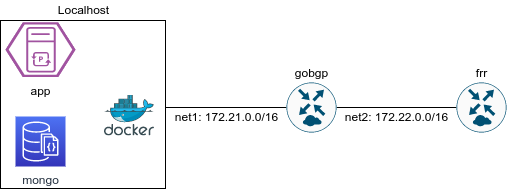

The diagram above was exported from draw.io. Its source (the exported page's mxGraphModel, read from the mxfile embedded in the PNG):
<mxGraphModel dx="1048" dy="793" grid="0" gridSize="10" guides="1" tooltips="1" connect="1" arrows="1" fold="1" page="1" pageScale="1" pageWidth="850" pageHeight="1100" math="0" shadow="0">
  <root>
    <mxCell id="0" />
    <mxCell id="1" parent="0" />
    <mxCell id="7" style="edgeStyle=none;html=1;exitX=1;exitY=0.5;exitDx=0;exitDy=0;exitPerimeter=0;entryX=0;entryY=0.5;entryDx=0;entryDy=0;entryPerimeter=0;endArrow=none;endFill=0;" edge="1" parent="1" source="3" target="4">
      <mxGeometry relative="1" as="geometry" />
    </mxCell>
    <mxCell id="3" value="" style="sketch=0;points=[[0.5,0,0],[1,0.5,0],[0.5,1,0],[0,0.5,0],[0.145,0.145,0],[0.8555,0.145,0],[0.855,0.8555,0],[0.145,0.855,0]];verticalLabelPosition=bottom;html=1;verticalAlign=top;aspect=fixed;align=center;pointerEvents=1;shape=mxgraph.cisco19.rect;prIcon=csr_1000v;fillColor=#FAFAFA;strokeColor=#005073;" vertex="1" parent="1">
      <mxGeometry x="323" y="82" width="50" height="50" as="geometry" />
    </mxCell>
    <mxCell id="4" value="" style="sketch=0;points=[[0.5,0,0],[1,0.5,0],[0.5,1,0],[0,0.5,0],[0.145,0.145,0],[0.8555,0.145,0],[0.855,0.8555,0],[0.145,0.855,0]];verticalLabelPosition=bottom;html=1;verticalAlign=top;aspect=fixed;align=center;pointerEvents=1;shape=mxgraph.cisco19.rect;prIcon=csr_1000v;fillColor=#FAFAFA;strokeColor=#005073;" vertex="1" parent="1">
      <mxGeometry x="493" y="82" width="50" height="50" as="geometry" />
    </mxCell>
    <mxCell id="6" style="edgeStyle=none;html=1;entryX=0;entryY=0.5;entryDx=0;entryDy=0;entryPerimeter=0;endArrow=none;endFill=0;" edge="1" parent="1" target="3">
      <mxGeometry relative="1" as="geometry">
        <mxPoint x="202" y="107" as="sourcePoint" />
      </mxGeometry>
    </mxCell>
    <mxCell id="8" value="net1: 172.21.0.0/16" style="text;html=1;resizable=0;autosize=1;align=center;verticalAlign=middle;points=[];fillColor=none;strokeColor=none;rounded=0;" vertex="1" parent="1">
      <mxGeometry x="206.75" y="107" width="113" height="18" as="geometry" />
    </mxCell>
    <mxCell id="9" value="net2: 172.22.0.0/16" style="text;html=1;resizable=0;autosize=1;align=center;verticalAlign=middle;points=[];fillColor=none;strokeColor=none;rounded=0;" vertex="1" parent="1">
      <mxGeometry x="376" y="107" width="113" height="18" as="geometry" />
    </mxCell>
    <mxCell id="10" value="gobgp" style="text;html=1;resizable=0;autosize=1;align=center;verticalAlign=middle;points=[];fillColor=none;strokeColor=none;rounded=0;" vertex="1" parent="1">
      <mxGeometry x="323" y="62" width="50" height="20" as="geometry" />
    </mxCell>
    <mxCell id="11" value="frr" style="text;html=1;resizable=0;autosize=1;align=center;verticalAlign=middle;points=[];fillColor=none;strokeColor=none;rounded=0;" vertex="1" parent="1">
      <mxGeometry x="503" y="62" width="30" height="20" as="geometry" />
    </mxCell>
    <mxCell id="14" value="" style="whiteSpace=wrap;html=1;" vertex="1" parent="1">
      <mxGeometry x="37" y="20" width="165" height="168" as="geometry" />
    </mxCell>
    <mxCell id="15" value="" style="sketch=0;aspect=fixed;html=1;points=[];align=center;image;fontSize=12;image=img/lib/mscae/Docker.svg;" vertex="1" parent="1">
      <mxGeometry x="141" y="94.5" width="50" height="41" as="geometry" />
    </mxCell>
    <mxCell id="16" value="mongo" style="sketch=0;points=[[0,0,0],[0.25,0,0],[0.5,0,0],[0.75,0,0],[1,0,0],[0,1,0],[0.25,1,0],[0.5,1,0],[0.75,1,0],[1,1,0],[0,0.25,0],[0,0.5,0],[0,0.75,0],[1,0.25,0],[1,0.5,0],[1,0.75,0]];outlineConnect=0;fontColor=#232F3E;gradientColor=#4D72F3;gradientDirection=north;fillColor=#3334B9;strokeColor=#ffffff;dashed=0;verticalLabelPosition=bottom;verticalAlign=top;align=center;html=1;fontSize=12;fontStyle=0;aspect=fixed;shape=mxgraph.aws4.resourceIcon;resIcon=mxgraph.aws4.documentdb_with_mongodb_compatibility;" vertex="1" parent="1">
      <mxGeometry x="52" y="116" width="50" height="50" as="geometry" />
    </mxCell>
    <mxCell id="19" value="app" style="verticalLabelPosition=bottom;sketch=0;html=1;fillColor=#A153A0;strokeColor=#ffffff;verticalAlign=top;align=center;points=[[0,0.5,0],[0.125,0.25,0],[0.25,0,0],[0.5,0,0],[0.75,0,0],[0.875,0.25,0],[1,0.5,0],[0.875,0.75,0],[0.75,1,0],[0.5,1,0],[0.125,0.75,0]];pointerEvents=1;shape=mxgraph.cisco_safe.compositeIcon;bgIcon=mxgraph.cisco_safe.design.blank_device;resIcon=mxgraph.cisco_safe.design.aci_controller_2;" vertex="1" parent="1">
      <mxGeometry x="42" y="21.999613259668507" width="70" height="54.53038674033149" as="geometry" />
    </mxCell>
    <mxCell id="21" value="Localhost" style="text;html=1;resizable=0;autosize=1;align=center;verticalAlign=middle;points=[];fillColor=none;strokeColor=none;rounded=0;" vertex="1" parent="1">
      <mxGeometry x="89" width="61" height="18" as="geometry" />
    </mxCell>
  </root>
</mxGraphModel>